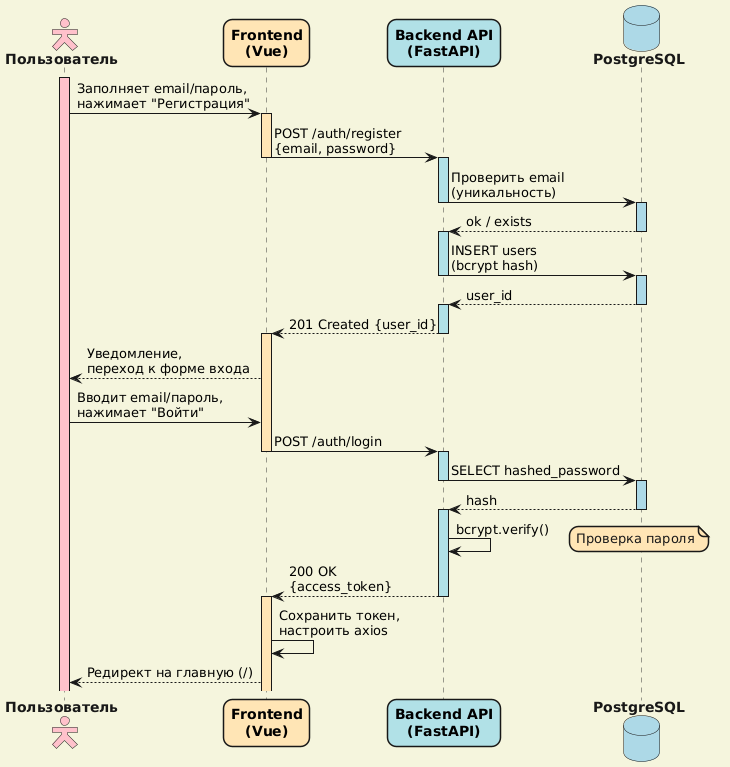

The diagram above was rendered by PlantUML. Its source (embedded in the PNG):
@startuml
!theme mars

' НАСТРОЙКИ
skinparam actor {
  FontStyle bold
  BackgroundColor #FFB6C1
}
skinparam participant {
  FontColor black
  FontStyle bold
}
skinparam database {
  FontStyle bold
  BackgroundColor #ADD8E6
}
skinparam backgroundcolor #F5F5DC
skinparam roundcorner 18
skinparam actorStyle hollow

' УЧАСТНИКИ
actor "Пользователь" as User #pink
participant "Frontend\n(Vue)" as Frontend #FFE4B5
participant "Backend API\n(FastAPI)" as Backend #B0E0E6
database "PostgreSQL" as DB #ADD8E6

' РЕГИСТРАЦИЯ
User ++ #pink
User -> Frontend ++ #FFE4B5 : Заполняет email/пароль,\nнажимает "Регистрация" 
Frontend -> Backend --++ #B0E0E6 : POST /auth/register\n{email, password}
Backend -> DB --++ #ADD8E6 : Проверить email\n(уникальность)
DB --> Backend --++ #B0E0E6 : ok / exists
Backend -> DB --++ #ADD8E6 : INSERT users\n(bcrypt hash)
DB --> Backend --++ #B0E0E6 : user_id
Backend --> Frontend --++ #FFE4B5 : 201 Created {user_id}
Frontend --> User : Уведомление,\nпереход к форме входа

' АВТОРИЗАЦИЯ
User -> Frontend : Вводит email/пароль,\nнажимает "Войти"
Frontend -> Backend --++ #B0E0E6 : POST /auth/login
Backend -> DB --++ #ADD8E6 : SELECT hashed_password
DB --> Backend --++ #B0E0E6 : hash
Backend -> Backend : bcrypt.verify()
note right #FFE4B5 : Проверка пароля
Backend --> Frontend --++ #FFE4B5 : 200 OK\n{access_token}
Frontend -> Frontend : Сохранить токен,\nнастроить axios
Frontend --> User : Редирект на главную (/)
@enduml